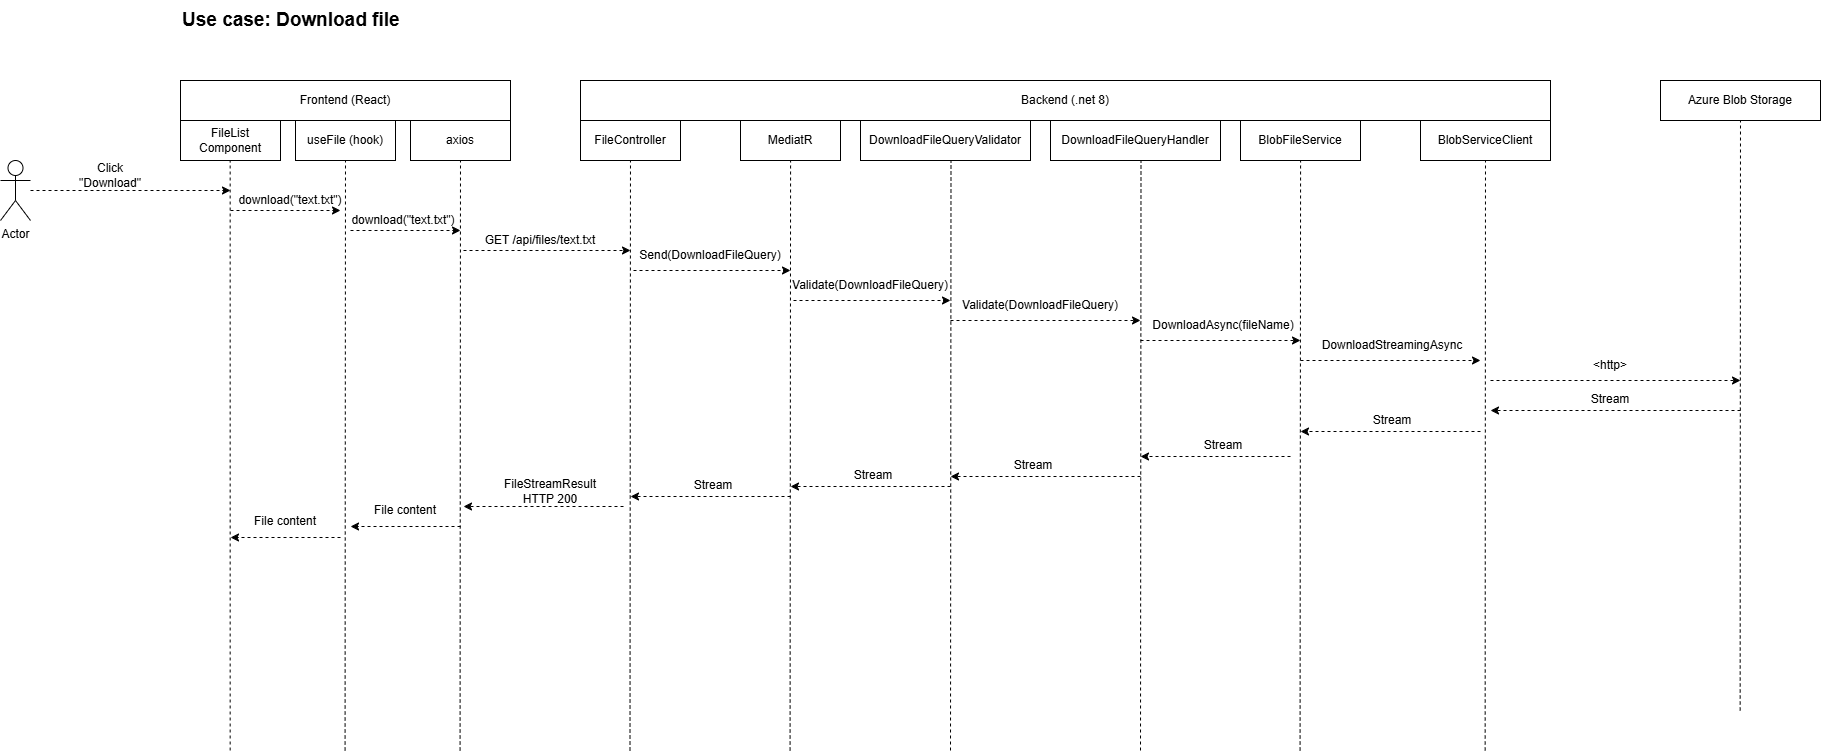

The diagram above was exported from draw.io. Its source (the exported page's mxGraphModel, read from the mxfile embedded in the PNG):
<mxGraphModel dx="2276" dy="841" grid="1" gridSize="10" guides="1" tooltips="1" connect="1" arrows="1" fold="1" page="1" pageScale="1" pageWidth="850" pageHeight="1100" math="0" shadow="0">
  <root>
    <mxCell id="0" />
    <mxCell id="1" parent="0" />
    <mxCell id="pfk9TvuFXrckDCXhNwn3-1" value="Use case: Download file" style="text;html=1;align=left;verticalAlign=middle;whiteSpace=wrap;rounded=0;fontStyle=1;fontSize=19;" parent="1" vertex="1">
      <mxGeometry x="80" y="40" width="290" height="40" as="geometry" />
    </mxCell>
    <mxCell id="pfk9TvuFXrckDCXhNwn3-2" value="Frontend (React)" style="rounded=0;whiteSpace=wrap;html=1;" parent="1" vertex="1">
      <mxGeometry x="80" y="120" width="330" height="40" as="geometry" />
    </mxCell>
    <mxCell id="pfk9TvuFXrckDCXhNwn3-3" value="Backend (.net 8)" style="rounded=0;whiteSpace=wrap;html=1;" parent="1" vertex="1">
      <mxGeometry x="480" y="120" width="970" height="40" as="geometry" />
    </mxCell>
    <mxCell id="pfk9TvuFXrckDCXhNwn3-4" value="Azure Blob Storage" style="rounded=0;whiteSpace=wrap;html=1;" parent="1" vertex="1">
      <mxGeometry x="1560" y="120" width="160" height="40" as="geometry" />
    </mxCell>
    <mxCell id="pfk9TvuFXrckDCXhNwn3-5" value="FileList Component" style="rounded=0;whiteSpace=wrap;html=1;" parent="1" vertex="1">
      <mxGeometry x="80" y="160" width="100" height="40" as="geometry" />
    </mxCell>
    <mxCell id="pfk9TvuFXrckDCXhNwn3-6" value="useFile (hook)" style="rounded=0;whiteSpace=wrap;html=1;" parent="1" vertex="1">
      <mxGeometry x="195" y="160" width="100" height="40" as="geometry" />
    </mxCell>
    <mxCell id="pfk9TvuFXrckDCXhNwn3-7" value="axios" style="rounded=0;whiteSpace=wrap;html=1;" parent="1" vertex="1">
      <mxGeometry x="310" y="160" width="100" height="40" as="geometry" />
    </mxCell>
    <mxCell id="pfk9TvuFXrckDCXhNwn3-8" value="FileController" style="rounded=0;whiteSpace=wrap;html=1;" parent="1" vertex="1">
      <mxGeometry x="480" y="160" width="100" height="40" as="geometry" />
    </mxCell>
    <mxCell id="pfk9TvuFXrckDCXhNwn3-9" value="MediatR" style="rounded=0;whiteSpace=wrap;html=1;" parent="1" vertex="1">
      <mxGeometry x="640" y="160" width="100" height="40" as="geometry" />
    </mxCell>
    <mxCell id="pfk9TvuFXrckDCXhNwn3-10" value="DownloadFileQueryValidator" style="rounded=0;whiteSpace=wrap;html=1;" parent="1" vertex="1">
      <mxGeometry x="760" y="160" width="170" height="40" as="geometry" />
    </mxCell>
    <mxCell id="pfk9TvuFXrckDCXhNwn3-11" value="DownloadFileQueryHandler" style="rounded=0;whiteSpace=wrap;html=1;" parent="1" vertex="1">
      <mxGeometry x="950" y="160" width="170" height="40" as="geometry" />
    </mxCell>
    <mxCell id="pfk9TvuFXrckDCXhNwn3-12" value="BlobFileService" style="rounded=0;whiteSpace=wrap;html=1;" parent="1" vertex="1">
      <mxGeometry x="1140" y="160" width="120" height="40" as="geometry" />
    </mxCell>
    <mxCell id="pfk9TvuFXrckDCXhNwn3-13" value="BlobServiceClient" style="rounded=0;whiteSpace=wrap;html=1;" parent="1" vertex="1">
      <mxGeometry x="1320" y="160" width="130" height="40" as="geometry" />
    </mxCell>
    <mxCell id="pfk9TvuFXrckDCXhNwn3-14" value="" style="endArrow=none;dashed=1;html=1;rounded=0;entryX=0.5;entryY=1;entryDx=0;entryDy=0;" parent="1" edge="1">
      <mxGeometry width="50" height="50" relative="1" as="geometry">
        <mxPoint x="129.66" y="790" as="sourcePoint" />
        <mxPoint x="129.66" y="200" as="targetPoint" />
      </mxGeometry>
    </mxCell>
    <mxCell id="pfk9TvuFXrckDCXhNwn3-15" value="Actor" style="shape=umlActor;verticalLabelPosition=bottom;verticalAlign=top;html=1;outlineConnect=0;" parent="1" vertex="1">
      <mxGeometry x="-100" y="200" width="30" height="60" as="geometry" />
    </mxCell>
    <mxCell id="pfk9TvuFXrckDCXhNwn3-16" value="" style="endArrow=classic;html=1;rounded=0;dashed=1;" parent="1" source="pfk9TvuFXrckDCXhNwn3-15" edge="1">
      <mxGeometry width="50" height="50" relative="1" as="geometry">
        <mxPoint x="550" y="500" as="sourcePoint" />
        <mxPoint x="130" y="230" as="targetPoint" />
      </mxGeometry>
    </mxCell>
    <mxCell id="pfk9TvuFXrckDCXhNwn3-17" value="Click &quot;Download&quot;" style="text;html=1;align=center;verticalAlign=middle;whiteSpace=wrap;rounded=0;" parent="1" vertex="1">
      <mxGeometry x="-20" y="200" width="60" height="30" as="geometry" />
    </mxCell>
    <mxCell id="pfk9TvuFXrckDCXhNwn3-18" value="" style="endArrow=none;dashed=1;html=1;rounded=0;" parent="1" target="pfk9TvuFXrckDCXhNwn3-6" edge="1">
      <mxGeometry width="50" height="50" relative="1" as="geometry">
        <mxPoint x="244.57999999999998" y="790" as="sourcePoint" />
        <mxPoint x="244.57999999999998" y="200" as="targetPoint" />
      </mxGeometry>
    </mxCell>
    <mxCell id="pfk9TvuFXrckDCXhNwn3-19" value="" style="endArrow=none;dashed=1;html=1;rounded=0;" parent="1" target="pfk9TvuFXrckDCXhNwn3-7" edge="1">
      <mxGeometry width="50" height="50" relative="1" as="geometry">
        <mxPoint x="359.58" y="790" as="sourcePoint" />
        <mxPoint x="360" y="200" as="targetPoint" />
      </mxGeometry>
    </mxCell>
    <mxCell id="pfk9TvuFXrckDCXhNwn3-20" value="" style="endArrow=classic;html=1;rounded=0;dashed=1;" parent="1" edge="1">
      <mxGeometry width="50" height="50" relative="1" as="geometry">
        <mxPoint x="130" y="250" as="sourcePoint" />
        <mxPoint x="240" y="250" as="targetPoint" />
      </mxGeometry>
    </mxCell>
    <mxCell id="pfk9TvuFXrckDCXhNwn3-23" value="download(&quot;text.txt&quot;)" style="text;html=1;align=center;verticalAlign=middle;whiteSpace=wrap;rounded=0;" parent="1" vertex="1">
      <mxGeometry x="130" y="230" width="120" height="20" as="geometry" />
    </mxCell>
    <mxCell id="pfk9TvuFXrckDCXhNwn3-24" value="" style="endArrow=classic;html=1;rounded=0;dashed=1;" parent="1" edge="1">
      <mxGeometry width="50" height="50" relative="1" as="geometry">
        <mxPoint x="250" y="270" as="sourcePoint" />
        <mxPoint x="360" y="270" as="targetPoint" />
      </mxGeometry>
    </mxCell>
    <mxCell id="pfk9TvuFXrckDCXhNwn3-25" value="download(&quot;text.txt&quot;)" style="text;html=1;align=center;verticalAlign=middle;whiteSpace=wrap;rounded=0;" parent="1" vertex="1">
      <mxGeometry x="243" y="250" width="120" height="20" as="geometry" />
    </mxCell>
    <mxCell id="pfk9TvuFXrckDCXhNwn3-26" value="" style="endArrow=none;dashed=1;html=1;rounded=0;" parent="1" target="pfk9TvuFXrckDCXhNwn3-8" edge="1">
      <mxGeometry width="50" height="50" relative="1" as="geometry">
        <mxPoint x="529.5" y="790" as="sourcePoint" />
        <mxPoint x="529.92" y="200" as="targetPoint" />
      </mxGeometry>
    </mxCell>
    <mxCell id="pfk9TvuFXrckDCXhNwn3-27" value="" style="endArrow=classic;html=1;rounded=0;dashed=1;" parent="1" edge="1">
      <mxGeometry width="50" height="50" relative="1" as="geometry">
        <mxPoint x="363" y="290" as="sourcePoint" />
        <mxPoint x="530" y="290" as="targetPoint" />
      </mxGeometry>
    </mxCell>
    <mxCell id="pfk9TvuFXrckDCXhNwn3-28" value="GET /api/files/text.txt" style="text;html=1;align=center;verticalAlign=middle;whiteSpace=wrap;rounded=0;" parent="1" vertex="1">
      <mxGeometry x="380" y="270" width="120" height="20" as="geometry" />
    </mxCell>
    <mxCell id="pfk9TvuFXrckDCXhNwn3-29" value="" style="endArrow=none;dashed=1;html=1;rounded=0;" parent="1" edge="1">
      <mxGeometry width="50" height="50" relative="1" as="geometry">
        <mxPoint x="689.58" y="790" as="sourcePoint" />
        <mxPoint x="690.08" y="200" as="targetPoint" />
      </mxGeometry>
    </mxCell>
    <mxCell id="pfk9TvuFXrckDCXhNwn3-30" value="" style="endArrow=none;dashed=1;html=1;rounded=0;" parent="1" edge="1">
      <mxGeometry width="50" height="50" relative="1" as="geometry">
        <mxPoint x="850" y="790" as="sourcePoint" />
        <mxPoint x="850.5" y="200" as="targetPoint" />
      </mxGeometry>
    </mxCell>
    <mxCell id="pfk9TvuFXrckDCXhNwn3-31" value="" style="endArrow=none;dashed=1;html=1;rounded=0;" parent="1" edge="1">
      <mxGeometry width="50" height="50" relative="1" as="geometry">
        <mxPoint x="1040" y="790" as="sourcePoint" />
        <mxPoint x="1040.5" y="200" as="targetPoint" />
      </mxGeometry>
    </mxCell>
    <mxCell id="pfk9TvuFXrckDCXhNwn3-32" value="" style="endArrow=none;dashed=1;html=1;rounded=0;" parent="1" edge="1">
      <mxGeometry width="50" height="50" relative="1" as="geometry">
        <mxPoint x="1199.58" y="790" as="sourcePoint" />
        <mxPoint x="1200.08" y="200" as="targetPoint" />
      </mxGeometry>
    </mxCell>
    <mxCell id="pfk9TvuFXrckDCXhNwn3-33" value="" style="endArrow=classic;html=1;rounded=0;dashed=1;" parent="1" edge="1">
      <mxGeometry width="50" height="50" relative="1" as="geometry">
        <mxPoint x="533" y="310" as="sourcePoint" />
        <mxPoint x="690" y="310" as="targetPoint" />
      </mxGeometry>
    </mxCell>
    <mxCell id="pfk9TvuFXrckDCXhNwn3-34" value="Send(DownloadFileQuery)" style="text;html=1;align=center;verticalAlign=middle;whiteSpace=wrap;rounded=0;" parent="1" vertex="1">
      <mxGeometry x="580" y="280" width="60" height="30" as="geometry" />
    </mxCell>
    <mxCell id="pfk9TvuFXrckDCXhNwn3-35" value="" style="endArrow=classic;html=1;rounded=0;dashed=1;" parent="1" edge="1">
      <mxGeometry width="50" height="50" relative="1" as="geometry">
        <mxPoint x="693" y="340" as="sourcePoint" />
        <mxPoint x="850" y="340" as="targetPoint" />
      </mxGeometry>
    </mxCell>
    <mxCell id="pfk9TvuFXrckDCXhNwn3-36" value="Validate(DownloadFileQuery)" style="text;html=1;align=center;verticalAlign=middle;whiteSpace=wrap;rounded=0;" parent="1" vertex="1">
      <mxGeometry x="740" y="310" width="60" height="30" as="geometry" />
    </mxCell>
    <mxCell id="pfk9TvuFXrckDCXhNwn3-37" value="" style="endArrow=classic;html=1;rounded=0;dashed=1;" parent="1" edge="1">
      <mxGeometry width="50" height="50" relative="1" as="geometry">
        <mxPoint x="850" y="360" as="sourcePoint" />
        <mxPoint x="1040" y="360" as="targetPoint" />
      </mxGeometry>
    </mxCell>
    <mxCell id="pfk9TvuFXrckDCXhNwn3-38" value="Validate(DownloadFileQuery)" style="text;html=1;align=center;verticalAlign=middle;whiteSpace=wrap;rounded=0;" parent="1" vertex="1">
      <mxGeometry x="910" y="330" width="60" height="30" as="geometry" />
    </mxCell>
    <mxCell id="pfk9TvuFXrckDCXhNwn3-40" value="" style="endArrow=classic;html=1;rounded=0;dashed=1;" parent="1" edge="1">
      <mxGeometry width="50" height="50" relative="1" as="geometry">
        <mxPoint x="1040" y="380" as="sourcePoint" />
        <mxPoint x="1200" y="380" as="targetPoint" />
      </mxGeometry>
    </mxCell>
    <mxCell id="pfk9TvuFXrckDCXhNwn3-41" value="DownloadAsync(fileName)" style="text;html=1;align=center;verticalAlign=middle;whiteSpace=wrap;rounded=0;" parent="1" vertex="1">
      <mxGeometry x="1093" y="350" width="60" height="30" as="geometry" />
    </mxCell>
    <mxCell id="pfk9TvuFXrckDCXhNwn3-42" value="" style="endArrow=none;dashed=1;html=1;rounded=0;" parent="1" target="pfk9TvuFXrckDCXhNwn3-13" edge="1">
      <mxGeometry width="50" height="50" relative="1" as="geometry">
        <mxPoint x="1384.6599999999999" y="790" as="sourcePoint" />
        <mxPoint x="1385.1599999999999" y="200" as="targetPoint" />
      </mxGeometry>
    </mxCell>
    <mxCell id="pfk9TvuFXrckDCXhNwn3-43" value="" style="endArrow=classic;html=1;rounded=0;dashed=1;" parent="1" edge="1">
      <mxGeometry width="50" height="50" relative="1" as="geometry">
        <mxPoint x="1200" y="400" as="sourcePoint" />
        <mxPoint x="1380" y="400" as="targetPoint" />
      </mxGeometry>
    </mxCell>
    <mxCell id="pfk9TvuFXrckDCXhNwn3-44" value="DownloadStreamingAsync" style="text;html=1;align=center;verticalAlign=middle;whiteSpace=wrap;rounded=0;" parent="1" vertex="1">
      <mxGeometry x="1262" y="370" width="60" height="30" as="geometry" />
    </mxCell>
    <mxCell id="pfk9TvuFXrckDCXhNwn3-45" value="" style="endArrow=none;dashed=1;html=1;rounded=0;" parent="1" target="pfk9TvuFXrckDCXhNwn3-4" edge="1">
      <mxGeometry width="50" height="50" relative="1" as="geometry">
        <mxPoint x="1639.6599999999999" y="750" as="sourcePoint" />
        <mxPoint x="1640" y="160" as="targetPoint" />
      </mxGeometry>
    </mxCell>
    <mxCell id="pfk9TvuFXrckDCXhNwn3-46" value="" style="endArrow=classic;html=1;rounded=0;dashed=1;" parent="1" edge="1">
      <mxGeometry width="50" height="50" relative="1" as="geometry">
        <mxPoint x="1390" y="420" as="sourcePoint" />
        <mxPoint x="1640" y="420" as="targetPoint" />
      </mxGeometry>
    </mxCell>
    <mxCell id="pfk9TvuFXrckDCXhNwn3-47" value="&amp;lt;http&amp;gt;" style="text;html=1;align=center;verticalAlign=middle;whiteSpace=wrap;rounded=0;" parent="1" vertex="1">
      <mxGeometry x="1480" y="390" width="60" height="30" as="geometry" />
    </mxCell>
    <mxCell id="pfk9TvuFXrckDCXhNwn3-48" value="" style="endArrow=classic;html=1;rounded=0;dashed=1;" parent="1" edge="1">
      <mxGeometry width="50" height="50" relative="1" as="geometry">
        <mxPoint x="1640" y="450" as="sourcePoint" />
        <mxPoint x="1390" y="450" as="targetPoint" />
      </mxGeometry>
    </mxCell>
    <mxCell id="pfk9TvuFXrckDCXhNwn3-50" value="Stream" style="text;html=1;align=center;verticalAlign=middle;whiteSpace=wrap;rounded=0;" parent="1" vertex="1">
      <mxGeometry x="1480" y="424" width="60" height="30" as="geometry" />
    </mxCell>
    <mxCell id="pfk9TvuFXrckDCXhNwn3-52" value="" style="endArrow=classic;html=1;rounded=0;dashed=1;" parent="1" edge="1">
      <mxGeometry width="50" height="50" relative="1" as="geometry">
        <mxPoint x="1380" y="471" as="sourcePoint" />
        <mxPoint x="1200" y="471" as="targetPoint" />
      </mxGeometry>
    </mxCell>
    <mxCell id="pfk9TvuFXrckDCXhNwn3-53" value="Stream" style="text;html=1;align=center;verticalAlign=middle;whiteSpace=wrap;rounded=0;" parent="1" vertex="1">
      <mxGeometry x="1262" y="445" width="60" height="30" as="geometry" />
    </mxCell>
    <mxCell id="pfk9TvuFXrckDCXhNwn3-54" value="" style="endArrow=classic;html=1;rounded=0;dashed=1;" parent="1" edge="1">
      <mxGeometry width="50" height="50" relative="1" as="geometry">
        <mxPoint x="1190" y="496" as="sourcePoint" />
        <mxPoint x="1040" y="496" as="targetPoint" />
      </mxGeometry>
    </mxCell>
    <mxCell id="pfk9TvuFXrckDCXhNwn3-55" value="Stream" style="text;html=1;align=center;verticalAlign=middle;whiteSpace=wrap;rounded=0;" parent="1" vertex="1">
      <mxGeometry x="1093" y="470" width="60" height="30" as="geometry" />
    </mxCell>
    <mxCell id="pfk9TvuFXrckDCXhNwn3-56" value="" style="endArrow=classic;html=1;rounded=0;dashed=1;" parent="1" edge="1">
      <mxGeometry width="50" height="50" relative="1" as="geometry">
        <mxPoint x="1040" y="516" as="sourcePoint" />
        <mxPoint x="850" y="516" as="targetPoint" />
      </mxGeometry>
    </mxCell>
    <mxCell id="pfk9TvuFXrckDCXhNwn3-57" value="Stream" style="text;html=1;align=center;verticalAlign=middle;whiteSpace=wrap;rounded=0;" parent="1" vertex="1">
      <mxGeometry x="903" y="490" width="60" height="30" as="geometry" />
    </mxCell>
    <mxCell id="pfk9TvuFXrckDCXhNwn3-58" value="" style="endArrow=classic;html=1;rounded=0;dashed=1;" parent="1" edge="1">
      <mxGeometry width="50" height="50" relative="1" as="geometry">
        <mxPoint x="850" y="526" as="sourcePoint" />
        <mxPoint x="690" y="526" as="targetPoint" />
      </mxGeometry>
    </mxCell>
    <mxCell id="pfk9TvuFXrckDCXhNwn3-59" value="Stream" style="text;html=1;align=center;verticalAlign=middle;whiteSpace=wrap;rounded=0;" parent="1" vertex="1">
      <mxGeometry x="743" y="500" width="60" height="30" as="geometry" />
    </mxCell>
    <mxCell id="pfk9TvuFXrckDCXhNwn3-60" value="" style="endArrow=classic;html=1;rounded=0;dashed=1;" parent="1" edge="1">
      <mxGeometry width="50" height="50" relative="1" as="geometry">
        <mxPoint x="690" y="536" as="sourcePoint" />
        <mxPoint x="530" y="536" as="targetPoint" />
      </mxGeometry>
    </mxCell>
    <mxCell id="pfk9TvuFXrckDCXhNwn3-61" value="Stream" style="text;html=1;align=center;verticalAlign=middle;whiteSpace=wrap;rounded=0;" parent="1" vertex="1">
      <mxGeometry x="583" y="510" width="60" height="30" as="geometry" />
    </mxCell>
    <mxCell id="pfk9TvuFXrckDCXhNwn3-62" value="" style="endArrow=classic;html=1;rounded=0;dashed=1;" parent="1" edge="1">
      <mxGeometry width="50" height="50" relative="1" as="geometry">
        <mxPoint x="523" y="546" as="sourcePoint" />
        <mxPoint x="363" y="546" as="targetPoint" />
      </mxGeometry>
    </mxCell>
    <mxCell id="pfk9TvuFXrckDCXhNwn3-63" value="FileStreamResult &lt;br&gt;HTTP 200" style="text;html=1;align=center;verticalAlign=middle;whiteSpace=wrap;rounded=0;" parent="1" vertex="1">
      <mxGeometry x="378" y="516" width="144" height="30" as="geometry" />
    </mxCell>
    <mxCell id="pfk9TvuFXrckDCXhNwn3-66" value="" style="endArrow=classic;html=1;rounded=0;dashed=1;" parent="1" edge="1">
      <mxGeometry width="50" height="50" relative="1" as="geometry">
        <mxPoint x="360" y="566" as="sourcePoint" />
        <mxPoint x="250" y="566" as="targetPoint" />
      </mxGeometry>
    </mxCell>
    <mxCell id="pfk9TvuFXrckDCXhNwn3-67" value="File content" style="text;html=1;align=center;verticalAlign=middle;whiteSpace=wrap;rounded=0;" parent="1" vertex="1">
      <mxGeometry x="260" y="535" width="90" height="30" as="geometry" />
    </mxCell>
    <mxCell id="pfk9TvuFXrckDCXhNwn3-68" value="" style="endArrow=classic;html=1;rounded=0;dashed=1;" parent="1" edge="1">
      <mxGeometry width="50" height="50" relative="1" as="geometry">
        <mxPoint x="240" y="577" as="sourcePoint" />
        <mxPoint x="130" y="577" as="targetPoint" />
      </mxGeometry>
    </mxCell>
    <mxCell id="pfk9TvuFXrckDCXhNwn3-69" value="File content" style="text;html=1;align=center;verticalAlign=middle;whiteSpace=wrap;rounded=0;" parent="1" vertex="1">
      <mxGeometry x="140" y="546" width="90" height="30" as="geometry" />
    </mxCell>
  </root>
</mxGraphModel>